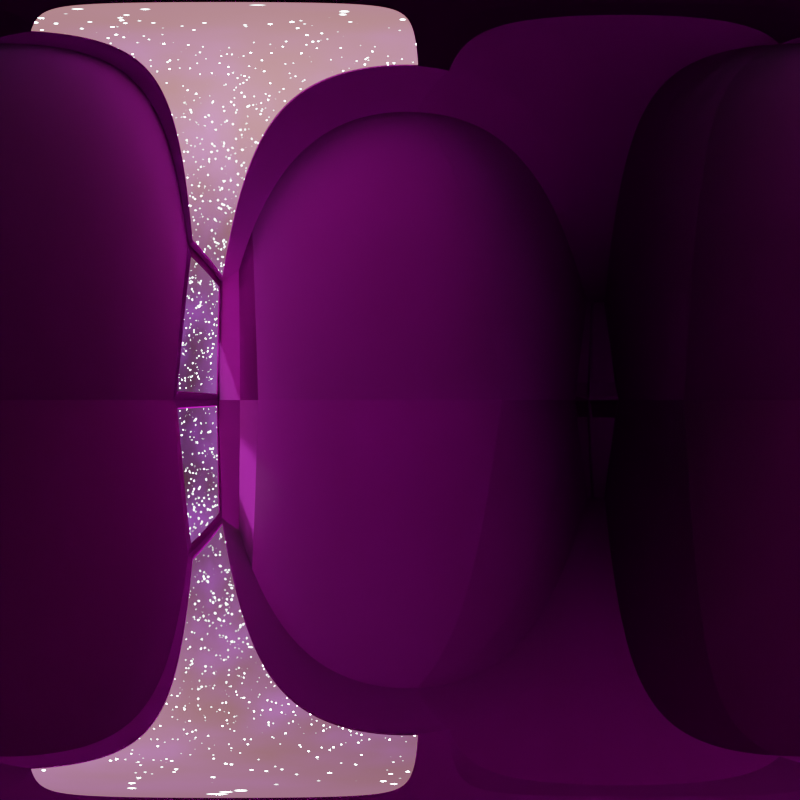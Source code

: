 # Source: ship.blend  (saved by Blender 2.93.20; exported with 4.5.12 LTS)
import bpy
from mathutils import Matrix  # noqa: F401  (used for matrix-valued properties, if any)

bpy.ops.wm.read_factory_settings(use_empty=True)
scene = bpy.context.scene
scene.name = 'Scene'

# ---- collections
col_collection = bpy.data.collections.new('Collection'); scene.collection.children.link(col_collection)

# ---- images (referenced by path relative to the original .blend; pixels are not part of the script)
import os
ASSET_DIR = os.environ.get("B2B_ASSET_DIR", "")  # directory of the original .blend (textures are referenced by path, not embedded)
HERE = os.path.dirname(os.path.abspath(__file__))  # packed textures are extracted next to this script under _unpacked/

def load_image(name, relpath, width, height, colorspace="sRGB"):
    """Load a texture the original file referenced (path relative to the .blend, or extracted next to this script)."""
    p = next((c for c in (os.path.join(HERE, relpath), os.path.join(ASSET_DIR, relpath)) if relpath and os.path.exists(c)), "")
    if p:
        img = bpy.data.images.load(p, check_existing=True)
        img.name = name
    else:  # same state as the original file: an image datablock whose file is absent (Cycles renders it pink)
        img = bpy.data.images.new(name, width, height)
        img.source = "FILE"
        img.filepath = "//" + (relpath or name)
    img.colorspace_settings.name = colorspace
    return img
img_albedo_png = load_image('albedo.png', 'albedo.png', 1024, 1024, 'sRGB')
img_normal_png = load_image('normal.png', 'normal.png', 1024, 1024, 'Non-Color')
img_rough_metal_ao_png = load_image('rough_metal_ao.png', 'rough_metal_ao.png', 1024, 1024, 'Non-Color')

# ---- materials (node trees are filled in below, after node groups)
mat_material = bpy.data.materials.new('Material')
mat_material.alpha_threshold = 0.0
mat_material.line_color = (0.0, 0.0, 0.0, 1.0)

# ---- node groups
ng_nodegroup = bpy.data.node_groups.new('NodeGroup', 'ShaderNodeTree')
_s = ng_nodegroup.interface.new_socket(name='Emission', in_out='OUTPUT', socket_type='NodeSocketShader')
_N = ng_nodegroup.nodes; _L = ng_nodegroup.links
n0 = _N.new('ShaderNodeRGB'); n0.name = 'RGB'; n0.location = (-537, 446)
n0.outputs[0].default_value = (0.0, 0.0, 0.0, 1.0)
n1 = _N.new('ShaderNodeMix'); n1.name = 'Mix'; n1.location = (-36, 150)
n1.data_type = 'RGBA'
n1.blend_type = 'ADD'
n2 = _N.new('ShaderNodeTexNoise'); n2.name = 'Noise Texture.001'; n2.location = (-521, -198)
n2.noise_dimensions = '4D'
n2.inputs[1].default_value = -87.5
n2.inputs[3].default_value = 5.0
n2.inputs[4].default_value = 0.4167
n3 = _N.new('ShaderNodeTexNoise'); n3.name = 'Noise Texture'; n3.location = (-588, 78)
n3.noise_dimensions = '4D'
n3.inputs[2].default_value = 0.7
n3.inputs[3].default_value = 5.0
n3.inputs[4].default_value = 0.0
n4 = _N.new('ShaderNodeValToRGB'); n4.name = 'ColorRamp'; n4.location = (-365, 85)
n4.color_ramp.interpolation = 'B_SPLINE'
while len(n4.color_ramp.elements) > 1: n4.color_ramp.elements.remove(n4.color_ramp.elements[-1])
n4.color_ramp.elements[0].position = 0.9409; n4.color_ramp.elements[0].color = (0.0, 0.0, 0.0, 0.0)
_e = n4.color_ramp.elements.new(1.0); _e.color = (0.3622, 0.1517, 0.1467, 1.0)
n5 = _N.new('ShaderNodeMix'); n5.name = 'Mix.001'; n5.location = (112, -96)
n5.data_type = 'RGBA'
n5.blend_type = 'ADD'
n6 = _N.new('ShaderNodeMix'); n6.name = 'Mix.002'; n6.location = (368, -144)
n6.data_type = 'RGBA'
n7 = _N.new('ShaderNodeTexVoronoi'); n7.name = 'Voronoi Texture'; n7.location = (-123, -446)
n7.voronoi_dimensions = '4D'
n7.inputs[2].default_value = 100.0
n8 = _N.new('NodeGroupInput'); n8.name = 'Group Input'; n8.location = (-788, 0)
n9 = _N.new('NodeGroupOutput'); n9.name = 'Group Output'; n9.location = (993, 0)
n10 = _N.new('ShaderNodeValToRGB'); n10.name = 'ColorRamp.001'; n10.location = (-298, -190)
n10.color_ramp.interpolation = 'B_SPLINE'
while len(n10.color_ramp.elements) > 1: n10.color_ramp.elements.remove(n10.color_ramp.elements[-1])
n10.color_ramp.elements[0].position = 0.9409; n10.color_ramp.elements[0].color = (0.0, 0.0, 0.0, 0.0)
_e = n10.color_ramp.elements.new(1.0); _e.color = (0.1057, 0.01418, 0.2024, 1.0)
n11 = _N.new('ShaderNodeEmission'); n11.name = 'Emission'; n11.location = (803, -111)
n12 = _N.new('ShaderNodeValToRGB'); n12.name = 'ColorRamp.002'; n12.location = (121, -403)
n12.color_ramp.interpolation = 'EASE'
while len(n12.color_ramp.elements) > 1: n12.color_ramp.elements.remove(n12.color_ramp.elements[-1])
n12.color_ramp.elements[0].position = 0.0; n12.color_ramp.elements[0].color = (1.0, 1.0, 1.0, 1.0)
_e = n12.color_ramp.elements.new(0.2227); _e.color = (0.0, 0.0, 0.0, 1.0)
n13 = _N.new('ShaderNodeMapRange'); n13.name = 'Map Range'; n13.location = (620, -298)
n13.inputs[3].default_value = 100.0
n13.inputs[4].default_value = 1000.0
_L.new(n11.outputs[0], n9.inputs[0])
_L.new(n3.outputs[0], n4.inputs[0])
_L.new(n0.outputs[0], n1.inputs[6])
_L.new(n4.outputs[0], n1.inputs[7])
_L.new(n2.outputs[0], n10.inputs[0])
_L.new(n10.outputs[0], n5.inputs[7])
_L.new(n1.outputs[2], n5.inputs[6])
_L.new(n5.outputs[2], n6.inputs[6])
_L.new(n7.outputs[0], n12.inputs[0])
_L.new(n6.outputs[2], n11.inputs[0])
_L.new(n12.outputs[0], n6.inputs[7])
_L.new(n12.outputs[0], n13.inputs[0])
_L.new(n13.outputs[0], n11.inputs[1])
n9.is_active_output = True

# ---- material node trees
mat_material.use_nodes = True; mat_material.node_tree.nodes.clear()
_N = mat_material.node_tree.nodes; _L = mat_material.node_tree.links
n0 = _N.new('ShaderNodeOutputMaterial'); n0.name = 'Material Output'; n0.location = (1523, 112)
n1 = _N.new('ShaderNodeBsdfPrincipled'); n1.name = 'Principled BSDF'; n1.location = (1019, 59)
n1.distribution = 'GGX'
n1.subsurface_method = 'BURLEY'
n1.inputs[3].default_value = 1.45
n1.inputs[27].default_value = (0.0, 0.0, 0.0, 1.0)
n1.inputs[28].default_value = 1.0
n2 = _N.new('ShaderNodeTexImage'); n2.name = 'Image Texture.002'; n2.location = (575, 113)
n2.image = img_albedo_png
n3 = _N.new('ShaderNodeNormalMap'); n3.name = 'Normal Map'; n3.location = (728, -319)
n3.inputs[0].default_value = 10.0
n4 = _N.new('ShaderNodeTexImage'); n4.name = 'Image Texture.001'; n4.location = (413, -428)
n4.image = img_normal_png
n5 = _N.new('ShaderNodeTexImage'); n5.name = 'Image Texture'; n5.location = (40, -264)
n5.image = img_rough_metal_ao_png
n6 = _N.new('ShaderNodeSeparateColor'); n6.name = 'Separate RGB'; n6.location = (380, -230)
_L.new(n1.outputs[0], n0.inputs[0])
_L.new(n2.outputs[0], n1.inputs[0])
_L.new(n4.outputs[0], n3.inputs[1])
_L.new(n3.outputs[0], n1.inputs[5])
_L.new(n5.outputs[0], n6.inputs[0])
_L.new(n6.outputs[0], n1.inputs[2])
_L.new(n6.outputs[1], n1.inputs[1])
n0.is_active_output = True

# ---- world
world_world = bpy.data.worlds.new('World'); scene.world = world_world
world_world.use_nodes = True; world_world.node_tree.nodes.clear()
_N = world_world.node_tree.nodes; _L = world_world.node_tree.links
n0 = _N.new('ShaderNodeOutputWorld'); n0.name = 'World Output'; n0.location = (300, 300)
n1 = _N.new('ShaderNodeGroup'); n1.name = 'Group'; n1.location = (-626, 301)
n1.label = 'SpaceTexture'
n1.node_tree = ng_nodegroup
_L.new(n1.outputs[0], n0.inputs[0])
n0.is_active_output = True
world_world.color = (0.05088, 0.05088, 0.05088)
world_world.use_sun_shadow = False
world_world.sun_shadow_jitter_overblur = 0.0

# ---- cameras
cam_camera = bpy.data.cameras.new('Camera')
cam_camera.type = 'PANO'
cam_camera.clip_end = 100.0
cam_camera.ortho_scale = 7.314
cam_camera.panorama_type = 'EQUIRECTANGULAR'

# ---- meshes
me_cube = bpy.data.meshes.new('Cube')
me_cube.from_pydata([(-7.27, -0.0001066, -0.2058), (-4.899, -0.0001064, -1.891), (-0.7839, -0.0001065, -1.676), (8.917, -0.0001065, -1.342), (8.662, -0.0001072, 3.968), (-2.763, -0.0001072, 3.635), (-3.397, 5.0, 0.05091), (6.054, 5.0, 0.412), (5.723, 5.0, 2.293), (-0.9959, 5.0, 2.097), (-3.85, 4.687, 0.2577), (-2.451, 5.0, -1.022), (0.1126, 5.0, -0.8878), (6.154, 5.0, -0.6803), (6.386, 5.0, 0.406), (5.996, 5.0, 2.627), (-1.481, 4.687, 2.276), (20.69, -0.0001065, -1.342), (21.07, -0.0001067, 0.4017), (20.44, -0.0001072, 3.968), (28.49, 9.346, -0.6803), (28.72, 9.346, 0.406), (28.33, 9.346, 2.627), (-3.927, 5.0, 0.0276), (-6.774, 0.3133, 0.05356), (-2.918, 0.3133, 3.339), (-1.12, 5.0, 2.42), (20.92, 0.2074, -1.063), (21.18, 0.2074, 0.1395), (28.49, 9.138, 0.1436), (28.37, 9.138, -0.4304), (21.19, 0.2068, 0.6652), (20.66, 0.2068, 3.67), (28.2, 9.139, 2.389), (28.5, 9.139, 0.6693), (21.25, 1.0, -0.9529), (21.47, 1.0, 0.08146), (21.47, 0.9994, 0.8345), (21.01, 0.9994, 3.419), (27.66, 8.681, -0.4087), (27.76, 8.681, 0.08493), (27.76, 8.682, 0.838), (27.5, 8.682, 2.317)], [], [(0, 23, 11, 1), (4, 15, 26, 5), (13, 20, 17, 3), (1, 11, 12, 2), (14, 21, 20, 13), (2, 12, 13, 3), (7, 14, 13, 12, 11, 23, 6), (8, 15, 14, 7), (9, 26, 15, 8), (6, 23, 26, 9), (34, 41, 37, 31), (33, 42, 41, 34), (4, 19, 22, 15), (15, 22, 21, 14), (25, 24, 0, 5), (10, 16, 26, 23), (24, 10, 23, 0), (16, 25, 5, 26), (17, 27, 28, 18), (18, 28, 29, 21), (21, 29, 30, 20), (20, 30, 27, 17), (18, 31, 32, 19), (19, 32, 33, 22), (22, 33, 34, 21), (21, 34, 31, 18), (35, 39, 40, 36), (37, 41, 42, 38), (31, 37, 38, 32), (29, 40, 39, 30), (30, 39, 35, 27), (32, 38, 42, 33), (27, 35, 36, 28), (28, 36, 40, 29)])
_uv = me_cube.uv_layers.new(name='UVMap')
_uv.uv.foreach_set('vector', [0.4489, 0.3358, 0.4489, 0.5206, 0.4238, 0.5445, 0.4086, 0.3742, 0.2564, 0.007424, 0.3355, 0.09043, 0.3355, 0.3089, 0.2564, 0.3582, 0.249, 0.007424, 0.249, 0.7057, 0.1306, 0.4161, 0.1649, 0.06126, 0.2564, 0.8667, 0.2798, 0.7002, 0.3186, 0.6859, 0.3186, 0.8436, 0.4012, 0.01441, 0.4012, 0.7127, 0.3845, 0.7057, 0.3845, 0.007424, 0.2564, 0.3731, 0.334, 0.4014, 0.334, 0.587, 0.2564, 0.671, 0.4256, 0.8659, 0.4253, 0.8761, 0.4088, 0.8677, 0.4092, 0.6822, 0.4086, 0.6034, 0.4256, 0.5594, 0.4256, 0.5757, 0.2235, 0.7292, 0.2285, 0.7205, 0.2285, 0.7898, 0.2235, 0.7878, 0.326, 0.6894, 0.331, 0.6859, 0.331, 0.9044, 0.326, 0.8957, 0.07456, 0.7334, 0.07957, 0.7205, 0.07957, 0.8337, 0.07456, 0.8302, 0.4614, 0.5445, 0.4563, 0.5192, 0.4563, 0.2144, 0.4614, 0.1902, 0.1114, 0.7741, 0.09849, 0.7757, 0.09849, 0.7296, 0.1114, 0.7205, 0.03747, 0.655, 0.003712, 0.2999, 0.1232, 0.007424, 0.1232, 0.7057, 0.3771, 0.007424, 0.3771, 0.7057, 0.343, 0.7175, 0.343, 0.01919, 0.01631, 0.8928, 0.01631, 0.7373, 0.02149, 0.7205, 0.02149, 0.9023, 0.06196, 0.8274, 0.06196, 0.7318, 0.06713, 0.7205, 0.06713, 0.8337, 0.008889, 0.7373, 0.008889, 0.8989, 0.003712, 0.9053, 0.003712, 0.7205, 0.02891, 0.8751, 0.02891, 0.73, 0.03409, 0.7205, 0.03409, 0.8863, 0.2161, 0.7753, 0.212, 0.7654, 0.212, 0.7277, 0.2161, 0.7205, 0.4835, 0.9301, 0.4794, 0.9229, 0.4794, 0.5687, 0.4835, 0.5594, 0.1883, 0.7546, 0.1842, 0.7453, 0.1842, 0.7273, 0.1883, 0.7205, 0.472, 0.9334, 0.4679, 0.9266, 0.4679, 0.5692, 0.472, 0.5594, 0.09107, 0.8317, 0.08699, 0.8244, 0.08699, 0.7307, 0.09107, 0.7205, 0.4605, 0.937, 0.4564, 0.9268, 0.4564, 0.5659, 0.4605, 0.5594, 0.1229, 0.7898, 0.1188, 0.7832, 0.1188, 0.7296, 0.1229, 0.7205, 0.4848, 0.5445, 0.4807, 0.5354, 0.4807, 0.1811, 0.4848, 0.1738, 0.449, 0.5594, 0.449, 0.8668, 0.4414, 0.8697, 0.433, 0.5654, 0.4486, 0.01623, 0.4486, 0.321, 0.4257, 0.3159, 0.4086, 0.007424, 0.05453, 0.8142, 0.04151, 0.8106, 0.04151, 0.73, 0.05453, 0.7205, 0.1957, 0.7492, 0.1969, 0.7229, 0.2046, 0.7205, 0.2046, 0.7465, 0.4963, 0.5312, 0.4922, 0.5065, 0.4922, 0.1991, 0.4963, 0.1738, 0.4733, 0.5445, 0.4689, 0.5183, 0.4689, 0.2079, 0.4733, 0.1836, 0.249, 0.7584, 0.236, 0.753, 0.236, 0.7205, 0.249, 0.7207, 0.4952, 0.9136, 0.4909, 0.8891, 0.4909, 0.5844, 0.4952, 0.5594])
me_cube.materials.append(mat_material)
me_cube.use_remesh_preserve_volume = False
me_cube.use_remesh_preserve_attributes = False
me_cube.use_mirror_vertex_groups = False
me_cube.use_paint_bone_selection = False
me_cube.use_paint_mask = True
me_cube.update()

# ---- objects
ob_ship = bpy.data.objects.new('Ship', me_cube)
ob_camera = bpy.data.objects.new('Camera', cam_camera)

# ---- transforms, parenting, visibility, modifiers, constraints
ob_ship.location = (0.0, 0.0, 0.0)
ob_ship.lock_rotations_4d = False
ob_ship.empty_display_type = 'ARROWS'
ob_ship.lineart.crease_threshold = 0.0
_m = ob_ship.modifiers.new('Mirror', 'MIRROR')
_m.use_axis = (False, True, False)
_m.use_bisect_axis = (False, True, False)
_m.use_mirror_u = True
_m = ob_ship.modifiers.new('Solidify', 'SOLIDIFY')
_m.solidify_mode = 'NON_MANIFOLD'
_m.thickness = 0.1
_m = ob_ship.modifiers.new('Triangulate', 'TRIANGULATE')
ob_camera.location = (5.87, 0.0, 1.7)
ob_camera.lock_rotations_4d = False
ob_camera.empty_display_type = 'ARROWS'
ob_camera.color = (0.0, 0.0, 0.0, 0.0)
ob_camera.display_type = 'WIRE'
ob_camera.lineart.crease_threshold = 0.0

# ---- collection membership
col_collection.objects.link(ob_ship)
col_collection.objects.link(ob_camera)

# ---- scene / render settings (as saved in the file)
scene.camera = ob_camera
scene.frame_start = 1; scene.frame_end = 250; scene.frame_set(1)
scene.render.engine = 'CYCLES'
scene.render.image_settings.file_format = 'OPEN_EXR'
scene.render.image_settings.color_depth = '32'
scene.render.resolution_x = 1024
scene.render.resolution_y = 1024
scene.render.film_transparent = True
scene.cycles.use_denoising = False
scene.cycles.samples = 128
scene.cycles.sampling_pattern = 'TABULATED_SOBOL'
scene.cycles.use_light_tree = False
scene.cycles.bake_type = 'AO'
scene.view_settings.view_transform = 'Filmic'
bpy.context.view_layer.update()

# ---- added for rendering (the .blend has no usable light): sun
light_auto_sun = bpy.data.lights.new('AutoSun', 'SUN')
light_auto_sun.energy = 3.0
light_auto_sun.angle = 0.0523599
ob_auto_sun = bpy.data.objects.new('AutoSun', light_auto_sun)
scene.collection.objects.link(ob_auto_sun)
ob_auto_sun.rotation_euler = (0.872665, 0.174533, 0.523599)
bpy.context.view_layer.update()
